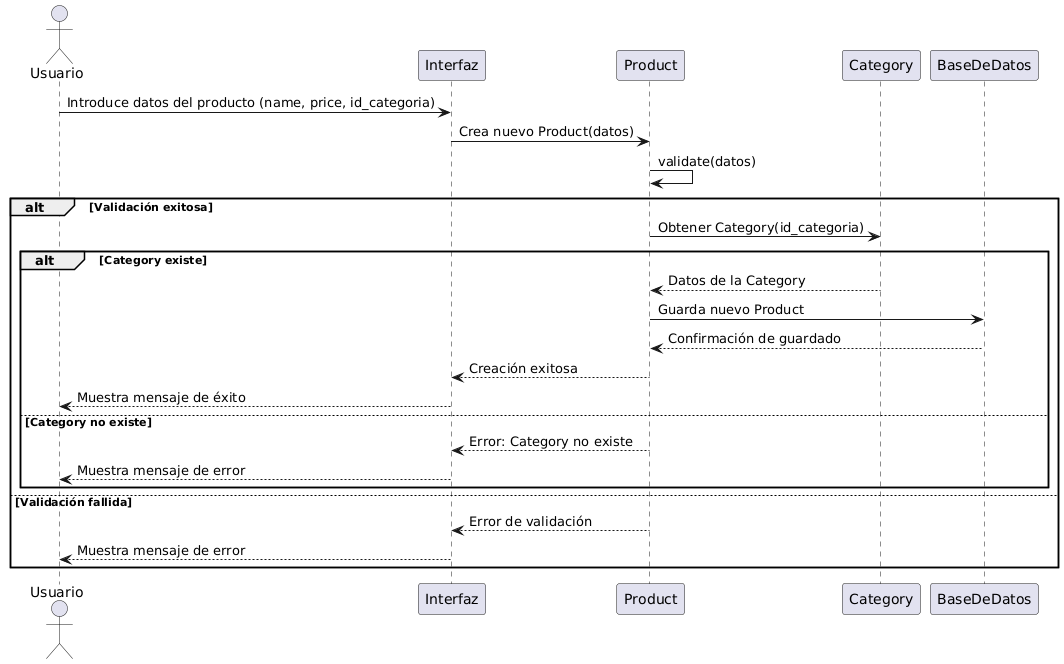

The diagram above was rendered by PlantUML. Its source (embedded in the PNG):
@startuml
actor Usuario
participant Interfaz
participant Product
participant Category
participant BaseDeDatos

Usuario -> Interfaz: Introduce datos del producto (name, price, id_categoria)
Interfaz -> Product: Crea nuevo Product(datos)
Product -> Product: validate(datos)
alt Validación exitosa
    Product -> Category: Obtener Category(id_categoria)
    alt Category existe
        Category --> Product: Datos de la Category
        Product -> BaseDeDatos: Guarda nuevo Product
        BaseDeDatos --> Product: Confirmación de guardado
        Product --> Interfaz: Creación exitosa
        Interfaz --> Usuario: Muestra mensaje de éxito
    else Category no existe
        Product --> Interfaz: Error: Category no existe
        Interfaz --> Usuario: Muestra mensaje de error
    end
else Validación fallida
    Product --> Interfaz: Error de validación
    Interfaz --> Usuario: Muestra mensaje de error
end
@enduml